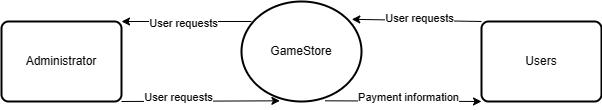

The diagram above was exported from draw.io. Its source (the exported page's mxGraphModel, read from the mxfile embedded in the PNG):
<mxGraphModel dx="746" dy="459" grid="1" gridSize="10" guides="1" tooltips="1" connect="1" arrows="1" fold="1" page="1" pageScale="1" pageWidth="827" pageHeight="1169" math="0" shadow="0">
  <root>
    <mxCell id="WIyWlLk6GJQsqaUBKTNV-0" />
    <mxCell id="WIyWlLk6GJQsqaUBKTNV-1" parent="WIyWlLk6GJQsqaUBKTNV-0" />
    <mxCell id="GmiPtixFAgRYdwcpHCMs-0" value="GameStore" style="strokeWidth=2;html=1;shape=mxgraph.flowchart.start_2;whiteSpace=wrap;" vertex="1" parent="WIyWlLk6GJQsqaUBKTNV-1">
      <mxGeometry x="360" y="180" width="120" height="100" as="geometry" />
    </mxCell>
    <mxCell id="GmiPtixFAgRYdwcpHCMs-1" value="Administrator" style="rounded=1;whiteSpace=wrap;html=1;absoluteArcSize=1;arcSize=14;strokeWidth=2;" vertex="1" parent="WIyWlLk6GJQsqaUBKTNV-1">
      <mxGeometry x="120" y="200" width="120" height="80" as="geometry" />
    </mxCell>
    <mxCell id="GmiPtixFAgRYdwcpHCMs-2" value="Users" style="rounded=1;whiteSpace=wrap;html=1;absoluteArcSize=1;arcSize=14;strokeWidth=2;" vertex="1" parent="WIyWlLk6GJQsqaUBKTNV-1">
      <mxGeometry x="600" y="200" width="120" height="80" as="geometry" />
    </mxCell>
    <mxCell id="GmiPtixFAgRYdwcpHCMs-3" value="" style="endArrow=classic;html=1;rounded=0;entryX=1;entryY=0;entryDx=0;entryDy=0;" edge="1" parent="WIyWlLk6GJQsqaUBKTNV-1" target="GmiPtixFAgRYdwcpHCMs-1">
      <mxGeometry width="50" height="50" relative="1" as="geometry">
        <mxPoint x="370" y="200" as="sourcePoint" />
        <mxPoint x="350" y="140" as="targetPoint" />
        <Array as="points" />
      </mxGeometry>
    </mxCell>
    <mxCell id="GmiPtixFAgRYdwcpHCMs-9" value="User requests" style="edgeLabel;html=1;align=center;verticalAlign=middle;resizable=0;points=[];" vertex="1" connectable="0" parent="GmiPtixFAgRYdwcpHCMs-3">
      <mxGeometry x="0.0672" y="1" relative="1" as="geometry">
        <mxPoint as="offset" />
      </mxGeometry>
    </mxCell>
    <mxCell id="GmiPtixFAgRYdwcpHCMs-4" value="" style="endArrow=classic;html=1;rounded=0;exitX=1;exitY=1;exitDx=0;exitDy=0;entryX=0.32;entryY=0.993;entryDx=0;entryDy=0;entryPerimeter=0;" edge="1" parent="WIyWlLk6GJQsqaUBKTNV-1" source="GmiPtixFAgRYdwcpHCMs-1" target="GmiPtixFAgRYdwcpHCMs-0">
      <mxGeometry width="50" height="50" relative="1" as="geometry">
        <mxPoint x="280" y="310" as="sourcePoint" />
        <mxPoint x="330" y="260" as="targetPoint" />
        <Array as="points" />
      </mxGeometry>
    </mxCell>
    <mxCell id="GmiPtixFAgRYdwcpHCMs-11" value="User requests" style="edgeLabel;html=1;align=center;verticalAlign=middle;resizable=0;points=[];" vertex="1" connectable="0" parent="GmiPtixFAgRYdwcpHCMs-4">
      <mxGeometry x="-0.2763" y="4" relative="1" as="geometry">
        <mxPoint as="offset" />
      </mxGeometry>
    </mxCell>
    <mxCell id="GmiPtixFAgRYdwcpHCMs-5" value="" style="endArrow=classic;html=1;rounded=0;entryX=0.919;entryY=0.178;entryDx=0;entryDy=0;entryPerimeter=0;exitX=0;exitY=0;exitDx=0;exitDy=0;" edge="1" parent="WIyWlLk6GJQsqaUBKTNV-1" source="GmiPtixFAgRYdwcpHCMs-2" target="GmiPtixFAgRYdwcpHCMs-0">
      <mxGeometry width="50" height="50" relative="1" as="geometry">
        <mxPoint x="550" y="250" as="sourcePoint" />
        <mxPoint x="600" y="200" as="targetPoint" />
        <Array as="points" />
      </mxGeometry>
    </mxCell>
    <mxCell id="GmiPtixFAgRYdwcpHCMs-7" value="User requests" style="edgeLabel;html=1;align=center;verticalAlign=middle;resizable=0;points=[];" vertex="1" connectable="0" parent="GmiPtixFAgRYdwcpHCMs-5">
      <mxGeometry x="-0.05" y="-2" relative="1" as="geometry">
        <mxPoint x="-1" as="offset" />
      </mxGeometry>
    </mxCell>
    <mxCell id="GmiPtixFAgRYdwcpHCMs-6" value="" style="endArrow=classic;html=1;rounded=0;entryX=0;entryY=1;entryDx=0;entryDy=0;exitX=0.697;exitY=0.993;exitDx=0;exitDy=0;exitPerimeter=0;" edge="1" parent="WIyWlLk6GJQsqaUBKTNV-1" source="GmiPtixFAgRYdwcpHCMs-0" target="GmiPtixFAgRYdwcpHCMs-2">
      <mxGeometry width="50" height="50" relative="1" as="geometry">
        <mxPoint x="490" y="310" as="sourcePoint" />
        <mxPoint x="540" y="260" as="targetPoint" />
        <Array as="points" />
      </mxGeometry>
    </mxCell>
    <mxCell id="GmiPtixFAgRYdwcpHCMs-10" value="Text" style="edgeLabel;html=1;align=center;verticalAlign=middle;resizable=0;points=[];" vertex="1" connectable="0" parent="GmiPtixFAgRYdwcpHCMs-6">
      <mxGeometry x="0.0273" y="3" relative="1" as="geometry">
        <mxPoint as="offset" />
      </mxGeometry>
    </mxCell>
    <mxCell id="GmiPtixFAgRYdwcpHCMs-12" value="Payment information" style="edgeLabel;html=1;align=center;verticalAlign=middle;resizable=0;points=[];" vertex="1" connectable="0" parent="GmiPtixFAgRYdwcpHCMs-6">
      <mxGeometry x="0.0556" y="4" relative="1" as="geometry">
        <mxPoint as="offset" />
      </mxGeometry>
    </mxCell>
  </root>
</mxGraphModel>